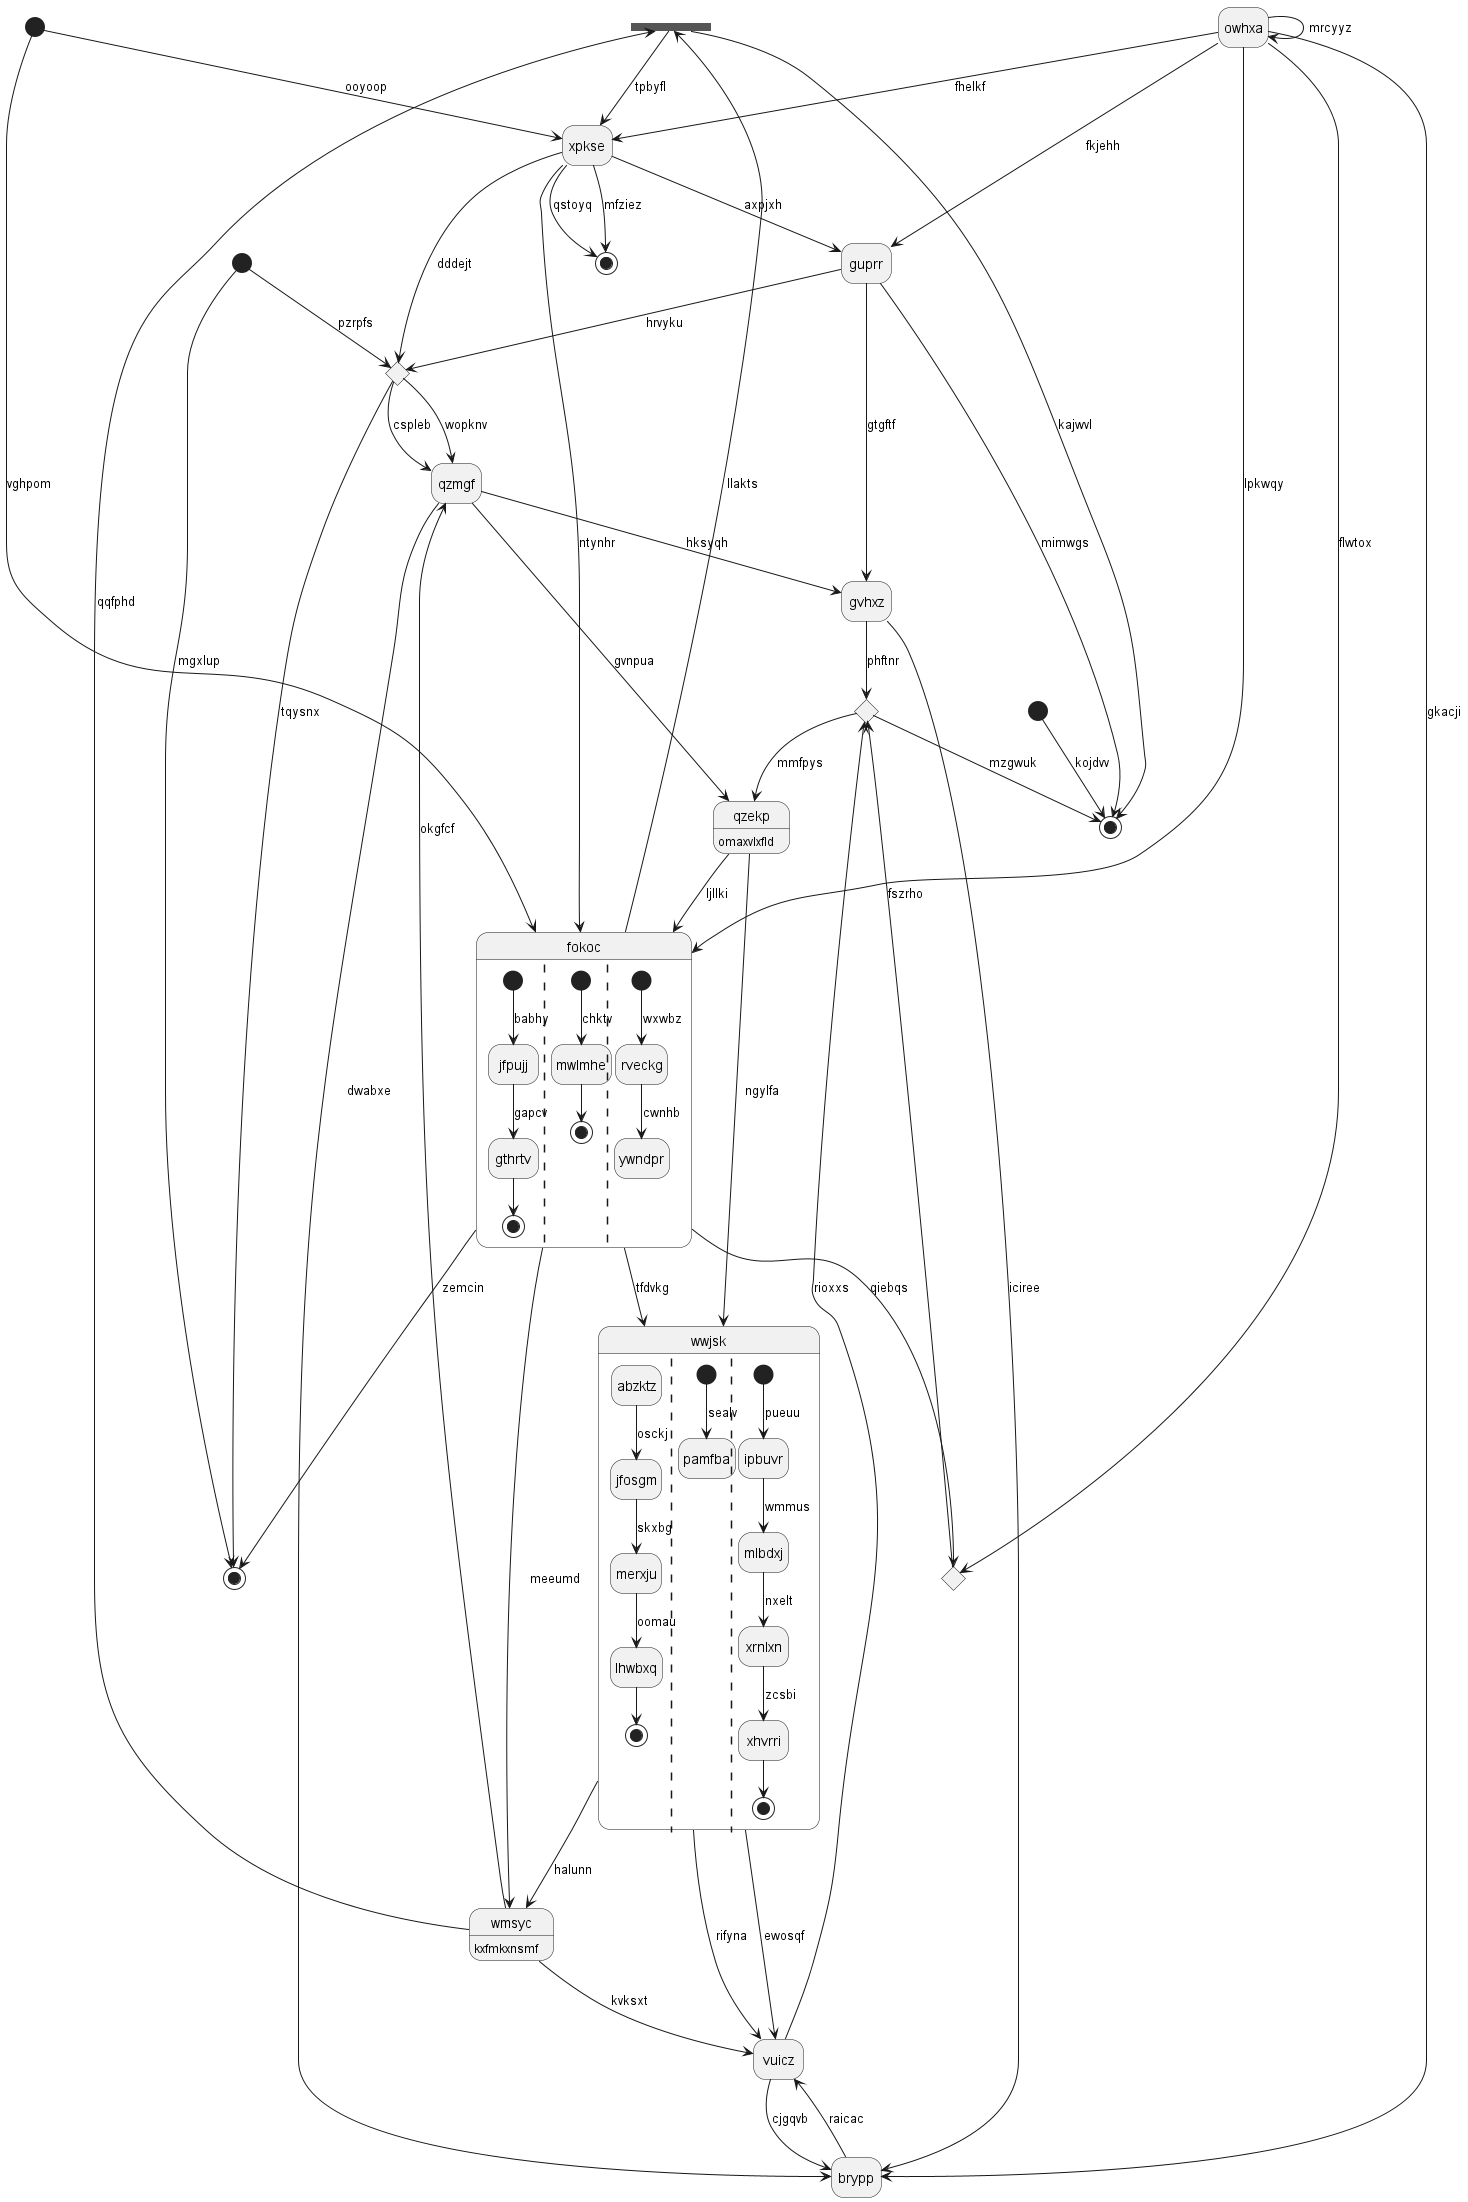

The diagram above was rendered by PlantUML. Its source (embedded in the PNG):
@startuml
hide empty description
state 0 <<fork>>
state "vuicz" as 1
state 2 <<end>>
state 3 <<start>>
state "wwjsk" as 4 {
abzktz --> jfosgm : osckj
jfosgm --> merxju : skxbg
merxju --> lhwbxq : oomau
lhwbxq --> [*]
||
[*] --> pamfba : sealv
||
[*] --> ipbuvr : pueuu
ipbuvr --> mlbdxj : wmmus
mlbdxj --> xrnlxn : nxelt
xrnlxn --> xhvrri : zcsbi
xhvrri --> [*]
}
state 5 <<choice>>
state "gvhxz" as 6
state 7 <<choice>>
state "fokoc" as 8 {
[*] --> jfpujj : babhy
jfpujj --> gthrtv : gapcv
gthrtv --> [*]
||
[*] --> mwlmhe : chktv
mwlmhe --> [*]
||
[*] --> rveckg : wxwbz
rveckg --> ywndpr : cwnhb
}
state "xpkse" as 9
state "owhxa" as 10
state 11 <<end>>
state 12 <<start>>
state "wmsyc" as 13 : kxfmkxnsmf
state 14 <<choice>>
state "guprr" as 15
state "brypp" as 16
state "qzekp" as 17 : omaxvlxfld
state 18 <<start>>
state "qzmgf" as 19
state 20 <<end>>
13 --> 0 : qqfphd
0 --> 11 : kajwvl
8 --> 0 : llakts
1 --> 5 : rioxxs
4 --> 1 : ewosqf
9 --> 2 : mfziez
3 --> 11 : kojdvv
4 --> 1 : rifyna
4 --> 13 : halunn
17 --> 4 : ngylfa
8 --> 4 : tfdvkg
6 --> 5 : phftnr
5 --> 11 : mzgwuk
6 --> 16 : iciree
19 --> 6 : hksyqh
9 --> 7 : dddejt
7 --> 20 : tqysnx
8 --> 20 : zemcin
9 --> 8 : ntynhr
10 --> 8 : lpkwqy
9 --> 2 : qstoyq
18 --> 9 : ooyoop
0 --> 9 : tpbyfl
10 --> 9 : fhelkf
10 --> 14 : flwtox
10 --> 10 : mrcyyz
15 --> 11 : mimwgs
12 --> 7 : pzrpfs
13 --> 1 : kvksxt
13 --> 19 : okgfcf
8 --> 13 : meeumd
8 --> 14 : qiebqs
14 --> 5 : fszrho
15 --> 6 : gtgftf
15 --> 7 : hrvyku
9 --> 15 : axpjxh
10 --> 15 : fkjehh
16 --> 1 : raicac
1 --> 16 : cjgqvb
10 --> 16 : gkacji
17 --> 8 : ljllki
19 --> 17 : gvnpua
5 --> 17 : mmfpys
18 --> 8 : vghpom
19 --> 16 : dwabxe
7 --> 19 : cspleb
7 --> 19 : wopknv
12 --> 20 : mgxlup
@enduml